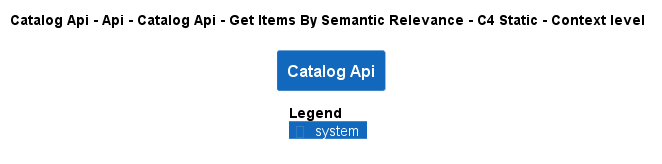

The diagram above was rendered by PlantUML. Its source (embedded in the PNG):
@startuml
!pragma layout smetana
!include ..\..\..\..\..\..\..\..\.c4s\C4_Context.puml

AddElementTag("state:new", $bgColor=green, $fontColor=#ffffff, $borderColor=green, $shadowing="False")
AddElementTag("state:changed", $bgColor=orange, $fontColor=#ffffff, $borderColor=orange, $shadowing="False")
AddElementTag("state:removed", $bgColor=red, $fontColor=#ffffff, $borderColor=red, $shadowing="False")

AddRelTag("state:new", $textColor=green, $lineColor=green)
AddRelTag("state:changed", $textColor=orange, $lineColor=orange)
AddRelTag("state:removed", $textColor=red, $lineColor=red)

SHOW_PERSON_PORTRAIT()
LAYOUT_TOP_DOWN()

skinparam linetype polyline

title Catalog Api - Api - Catalog Api - Get Items By Semantic Relevance - C4 Static - Context level

System(dotnet.eShop.Architecture.SoftwareSystems.CatalogApi, "Catalog Api", "")



SHOW_LEGEND()
@enduml